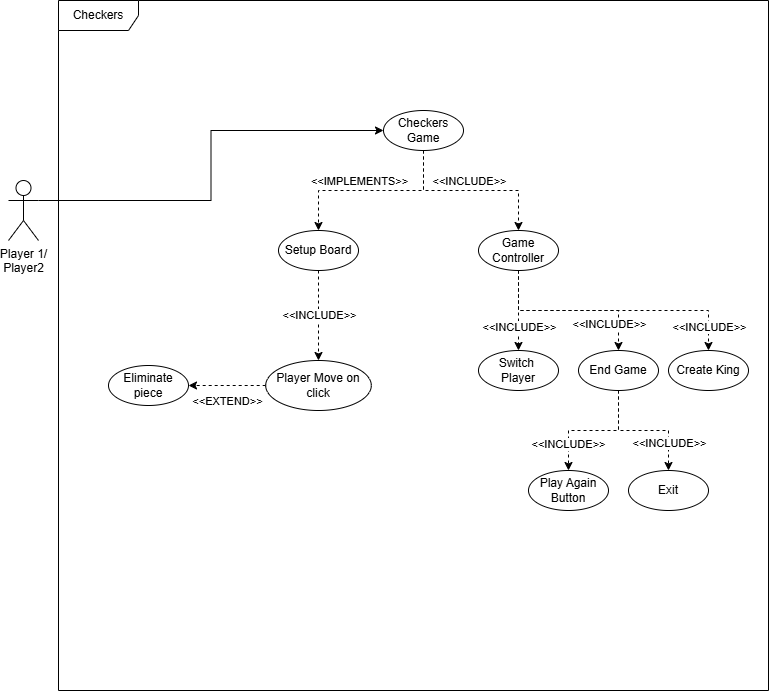

The diagram above was exported from draw.io. Its source (the exported page's mxGraphModel, read from the mxfile embedded in the PNG):
<mxGraphModel dx="1434" dy="738" grid="1" gridSize="10" guides="1" tooltips="1" connect="1" arrows="1" fold="1" page="1" pageScale="1" pageWidth="850" pageHeight="1100" math="0" shadow="0">
  <root>
    <mxCell id="0" />
    <mxCell id="1" parent="0" />
    <mxCell id="0xTwku5NVh-F6FxW5PhT-1" value="Checkers" style="shape=umlFrame;whiteSpace=wrap;html=1;pointerEvents=0;width=80;height=30;" parent="1" vertex="1">
      <mxGeometry x="80" y="90" width="710" height="690" as="geometry" />
    </mxCell>
    <mxCell id="0xTwku5NVh-F6FxW5PhT-2" style="edgeStyle=orthogonalEdgeStyle;rounded=0;orthogonalLoop=1;jettySize=auto;html=1;exitX=1;exitY=0.3333333333333333;exitDx=0;exitDy=0;exitPerimeter=0;entryX=0;entryY=0.5;entryDx=0;entryDy=0;" parent="1" source="0xTwku5NVh-F6FxW5PhT-3" target="0xTwku5NVh-F6FxW5PhT-6" edge="1">
      <mxGeometry relative="1" as="geometry" />
    </mxCell>
    <mxCell id="0xTwku5NVh-F6FxW5PhT-3" value="Player 1/&lt;div&gt;Player2&lt;br&gt;&lt;div&gt;&lt;div&gt;&lt;br&gt;&lt;/div&gt;&lt;/div&gt;&lt;/div&gt;" style="shape=umlActor;verticalLabelPosition=bottom;verticalAlign=top;html=1;" parent="1" vertex="1">
      <mxGeometry x="30" y="270" width="30" height="60" as="geometry" />
    </mxCell>
    <mxCell id="0xTwku5NVh-F6FxW5PhT-6" value="Checkers Game" style="ellipse;whiteSpace=wrap;html=1;" parent="1" vertex="1">
      <mxGeometry x="405" y="200" width="80" height="40" as="geometry" />
    </mxCell>
    <mxCell id="0xTwku5NVh-F6FxW5PhT-7" style="edgeStyle=orthogonalEdgeStyle;rounded=0;orthogonalLoop=1;jettySize=auto;html=1;exitX=0.5;exitY=1;exitDx=0;exitDy=0;entryX=0.5;entryY=0;entryDx=0;entryDy=0;dashed=1;" parent="1" source="0xTwku5NVh-F6FxW5PhT-8" target="0xTwku5NVh-F6FxW5PhT-9" edge="1">
      <mxGeometry relative="1" as="geometry" />
    </mxCell>
    <mxCell id="0_-o-FZi2nmJX9TgEin9-9" value="&amp;lt;&amp;lt;INCLUDE&amp;gt;&amp;gt;" style="edgeLabel;html=1;align=center;verticalAlign=middle;resizable=0;points=[];" parent="0xTwku5NVh-F6FxW5PhT-7" connectable="0" vertex="1">
      <mxGeometry x="-0.0286" relative="1" as="geometry">
        <mxPoint as="offset" />
      </mxGeometry>
    </mxCell>
    <mxCell id="0xTwku5NVh-F6FxW5PhT-8" value="Setup Board" style="ellipse;whiteSpace=wrap;html=1;" parent="1" vertex="1">
      <mxGeometry x="300" y="320" width="80" height="40" as="geometry" />
    </mxCell>
    <mxCell id="0xTwku5NVh-F6FxW5PhT-9" value="Player Move on click" style="ellipse;whiteSpace=wrap;html=1;" parent="1" vertex="1">
      <mxGeometry x="287.19" y="450" width="105.62" height="50" as="geometry" />
    </mxCell>
    <mxCell id="0xTwku5NVh-F6FxW5PhT-10" style="edgeStyle=orthogonalEdgeStyle;rounded=0;orthogonalLoop=1;jettySize=auto;html=1;exitX=0.5;exitY=1;exitDx=0;exitDy=0;dashed=1;" parent="1" source="0xTwku5NVh-F6FxW5PhT-6" target="0xTwku5NVh-F6FxW5PhT-8" edge="1">
      <mxGeometry relative="1" as="geometry">
        <mxPoint x="444.5" y="250" as="sourcePoint" />
        <mxPoint x="445" y="300" as="targetPoint" />
        <Array as="points">
          <mxPoint x="445" y="280" />
          <mxPoint x="340" y="280" />
        </Array>
      </mxGeometry>
    </mxCell>
    <mxCell id="0_-o-FZi2nmJX9TgEin9-3" value="&amp;lt;&amp;lt;IMPLEMENTS&amp;gt;&amp;gt;" style="edgeLabel;html=1;align=center;verticalAlign=middle;resizable=0;points=[];" parent="0xTwku5NVh-F6FxW5PhT-10" connectable="0" vertex="1">
      <mxGeometry x="0.1081" y="-1" relative="1" as="geometry">
        <mxPoint x="-3" y="-9" as="offset" />
      </mxGeometry>
    </mxCell>
    <mxCell id="0xTwku5NVh-F6FxW5PhT-11" value="Eliminate piece" style="ellipse;whiteSpace=wrap;html=1;" parent="1" vertex="1">
      <mxGeometry x="130" y="455" width="80" height="40" as="geometry" />
    </mxCell>
    <mxCell id="0xTwku5NVh-F6FxW5PhT-12" style="edgeStyle=orthogonalEdgeStyle;rounded=0;orthogonalLoop=1;jettySize=auto;html=1;exitX=0;exitY=0.5;exitDx=0;exitDy=0;entryX=1;entryY=0.5;entryDx=0;entryDy=0;dashed=1;" parent="1" source="0xTwku5NVh-F6FxW5PhT-9" target="0xTwku5NVh-F6FxW5PhT-11" edge="1">
      <mxGeometry relative="1" as="geometry">
        <mxPoint x="455" y="350" as="sourcePoint" />
        <mxPoint x="455" y="400" as="targetPoint" />
      </mxGeometry>
    </mxCell>
    <mxCell id="0_-o-FZi2nmJX9TgEin9-10" value="&amp;lt;&amp;lt;EXTEND&amp;gt;&amp;gt;" style="edgeLabel;html=1;align=center;verticalAlign=middle;resizable=0;points=[];" parent="0xTwku5NVh-F6FxW5PhT-12" connectable="0" vertex="1">
      <mxGeometry x="0.0043" relative="1" as="geometry">
        <mxPoint y="15" as="offset" />
      </mxGeometry>
    </mxCell>
    <mxCell id="0xTwku5NVh-F6FxW5PhT-13" style="edgeStyle=orthogonalEdgeStyle;rounded=0;orthogonalLoop=1;jettySize=auto;html=1;exitX=0.5;exitY=1;exitDx=0;exitDy=0;entryX=0.5;entryY=0;entryDx=0;entryDy=0;dashed=1;" parent="1" source="0xTwku5NVh-F6FxW5PhT-15" target="0xTwku5NVh-F6FxW5PhT-16" edge="1">
      <mxGeometry relative="1" as="geometry" />
    </mxCell>
    <mxCell id="0_-o-FZi2nmJX9TgEin9-7" value="&amp;lt;&amp;lt;INCLUDE&amp;gt;&amp;gt;" style="edgeLabel;html=1;align=center;verticalAlign=middle;resizable=0;points=[];" parent="0xTwku5NVh-F6FxW5PhT-13" connectable="0" vertex="1">
      <mxGeometry x="0.5912" y="-1" relative="1" as="geometry">
        <mxPoint as="offset" />
      </mxGeometry>
    </mxCell>
    <mxCell id="0xTwku5NVh-F6FxW5PhT-14" style="edgeStyle=orthogonalEdgeStyle;rounded=0;orthogonalLoop=1;jettySize=auto;html=1;exitX=0.5;exitY=1;exitDx=0;exitDy=0;entryX=0.5;entryY=0;entryDx=0;entryDy=0;dashed=1;" parent="1" source="0xTwku5NVh-F6FxW5PhT-15" target="0xTwku5NVh-F6FxW5PhT-17" edge="1">
      <mxGeometry relative="1" as="geometry" />
    </mxCell>
    <mxCell id="0_-o-FZi2nmJX9TgEin9-8" value="&amp;lt;&amp;lt;INCLUDE&amp;gt;&amp;gt;" style="edgeLabel;html=1;align=center;verticalAlign=middle;resizable=0;points=[];" parent="0xTwku5NVh-F6FxW5PhT-14" connectable="0" vertex="1">
      <mxGeometry x="0.5736" y="-1" relative="1" as="geometry">
        <mxPoint x="1" as="offset" />
      </mxGeometry>
    </mxCell>
    <mxCell id="0xTwku5NVh-F6FxW5PhT-15" value="End Game" style="ellipse;whiteSpace=wrap;html=1;" parent="1" vertex="1">
      <mxGeometry x="600" y="440" width="80" height="40" as="geometry" />
    </mxCell>
    <mxCell id="0xTwku5NVh-F6FxW5PhT-16" value="Play Again Button" style="ellipse;whiteSpace=wrap;html=1;" parent="1" vertex="1">
      <mxGeometry x="550" y="560" width="80" height="40" as="geometry" />
    </mxCell>
    <mxCell id="0xTwku5NVh-F6FxW5PhT-17" value="Exit" style="ellipse;whiteSpace=wrap;html=1;" parent="1" vertex="1">
      <mxGeometry x="650" y="560" width="80" height="40" as="geometry" />
    </mxCell>
    <mxCell id="g5UhdfYq97m2kKCq9jQ_-1" value="Game Controller" style="ellipse;whiteSpace=wrap;html=1;" parent="1" vertex="1">
      <mxGeometry x="500" y="320" width="80" height="40" as="geometry" />
    </mxCell>
    <mxCell id="g5UhdfYq97m2kKCq9jQ_-3" style="edgeStyle=orthogonalEdgeStyle;rounded=0;orthogonalLoop=1;jettySize=auto;html=1;exitX=0.5;exitY=1;exitDx=0;exitDy=0;dashed=1;entryX=0.5;entryY=0;entryDx=0;entryDy=0;" parent="1" source="0xTwku5NVh-F6FxW5PhT-6" target="g5UhdfYq97m2kKCq9jQ_-1" edge="1">
      <mxGeometry relative="1" as="geometry">
        <mxPoint x="525" y="320" as="sourcePoint" />
        <mxPoint x="420" y="400" as="targetPoint" />
      </mxGeometry>
    </mxCell>
    <mxCell id="0_-o-FZi2nmJX9TgEin9-1" value="&amp;lt;&amp;lt;INCLUDE&amp;gt;&amp;gt;" style="edgeLabel;html=1;align=center;verticalAlign=middle;resizable=0;points=[];" parent="g5UhdfYq97m2kKCq9jQ_-3" connectable="0" vertex="1">
      <mxGeometry x="-0.1238" y="3" relative="1" as="geometry">
        <mxPoint x="8" y="-7" as="offset" />
      </mxGeometry>
    </mxCell>
    <mxCell id="g5UhdfYq97m2kKCq9jQ_-4" style="edgeStyle=orthogonalEdgeStyle;rounded=0;orthogonalLoop=1;jettySize=auto;html=1;exitX=0.5;exitY=1;exitDx=0;exitDy=0;entryX=0.5;entryY=0;entryDx=0;entryDy=0;dashed=1;" parent="1" source="g5UhdfYq97m2kKCq9jQ_-1" target="0xTwku5NVh-F6FxW5PhT-15" edge="1">
      <mxGeometry relative="1" as="geometry">
        <mxPoint x="550" y="410" as="sourcePoint" />
        <mxPoint x="500" y="490" as="targetPoint" />
      </mxGeometry>
    </mxCell>
    <mxCell id="0_-o-FZi2nmJX9TgEin9-5" value="&amp;lt;&amp;lt;INCLUDE&amp;gt;&amp;gt;" style="edgeLabel;html=1;align=center;verticalAlign=middle;resizable=0;points=[];" parent="g5UhdfYq97m2kKCq9jQ_-4" connectable="0" vertex="1">
      <mxGeometry x="0.7047" y="2" relative="1" as="geometry">
        <mxPoint x="-12" as="offset" />
      </mxGeometry>
    </mxCell>
    <mxCell id="g5UhdfYq97m2kKCq9jQ_-5" value="Switch&amp;nbsp;&lt;div&gt;Pl&lt;span style=&quot;background-color: initial;&quot;&gt;ayer&lt;/span&gt;&lt;/div&gt;" style="ellipse;whiteSpace=wrap;html=1;" parent="1" vertex="1">
      <mxGeometry x="500" y="440" width="80" height="40" as="geometry" />
    </mxCell>
    <mxCell id="g5UhdfYq97m2kKCq9jQ_-6" style="edgeStyle=orthogonalEdgeStyle;rounded=0;orthogonalLoop=1;jettySize=auto;html=1;exitX=0.5;exitY=1;exitDx=0;exitDy=0;entryX=0.5;entryY=0;entryDx=0;entryDy=0;dashed=1;" parent="1" source="g5UhdfYq97m2kKCq9jQ_-1" target="g5UhdfYq97m2kKCq9jQ_-5" edge="1">
      <mxGeometry relative="1" as="geometry">
        <mxPoint x="550" y="370" as="sourcePoint" />
        <mxPoint x="650" y="450" as="targetPoint" />
      </mxGeometry>
    </mxCell>
    <mxCell id="0_-o-FZi2nmJX9TgEin9-4" value="&amp;lt;&amp;lt;INCLUDE&amp;gt;&amp;gt;" style="edgeLabel;html=1;align=center;verticalAlign=middle;resizable=0;points=[];" parent="g5UhdfYq97m2kKCq9jQ_-6" connectable="0" vertex="1">
      <mxGeometry x="0.4071" relative="1" as="geometry">
        <mxPoint as="offset" />
      </mxGeometry>
    </mxCell>
    <mxCell id="g5UhdfYq97m2kKCq9jQ_-7" value="Create King" style="ellipse;whiteSpace=wrap;html=1;" parent="1" vertex="1">
      <mxGeometry x="690" y="440" width="80" height="40" as="geometry" />
    </mxCell>
    <mxCell id="g5UhdfYq97m2kKCq9jQ_-8" style="edgeStyle=orthogonalEdgeStyle;rounded=0;orthogonalLoop=1;jettySize=auto;html=1;exitX=0.5;exitY=1;exitDx=0;exitDy=0;entryX=0.5;entryY=0;entryDx=0;entryDy=0;dashed=1;" parent="1" source="g5UhdfYq97m2kKCq9jQ_-1" target="g5UhdfYq97m2kKCq9jQ_-7" edge="1">
      <mxGeometry relative="1" as="geometry">
        <mxPoint x="550" y="370" as="sourcePoint" />
        <mxPoint x="550" y="450" as="targetPoint" />
      </mxGeometry>
    </mxCell>
    <mxCell id="0_-o-FZi2nmJX9TgEin9-6" value="&amp;lt;&amp;lt;INCLUDE&amp;gt;&amp;gt;" style="edgeLabel;html=1;align=center;verticalAlign=middle;resizable=0;points=[];" parent="g5UhdfYq97m2kKCq9jQ_-8" connectable="0" vertex="1">
      <mxGeometry x="0.8243" relative="1" as="geometry">
        <mxPoint as="offset" />
      </mxGeometry>
    </mxCell>
  </root>
</mxGraphModel>